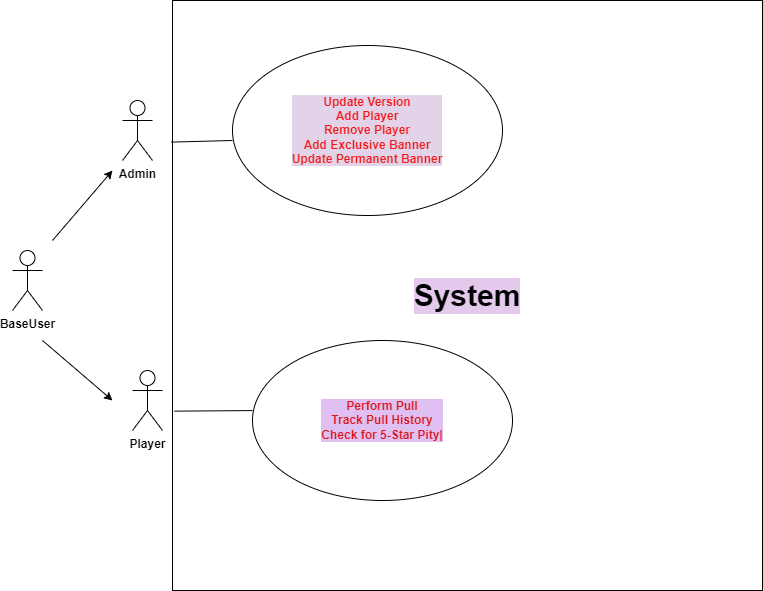

The diagram above was exported from draw.io. Its source (the exported page's mxGraphModel, read from the mxfile embedded in the PNG):
<mxGraphModel dx="1257" dy="671" grid="1" gridSize="10" guides="1" tooltips="1" connect="1" arrows="1" fold="1" page="1" pageScale="1" pageWidth="850" pageHeight="1100" math="0" shadow="0">
  <root>
    <mxCell id="0" />
    <mxCell id="1" parent="0" />
    <mxCell id="GYYy7p_d93BMTWa0dxyM-2" value="&lt;font color=&quot;#000000&quot; style=&quot;font-size: 30px;&quot;&gt;&lt;b style=&quot;&quot;&gt;System&lt;/b&gt;&lt;/font&gt;" style="whiteSpace=wrap;html=1;aspect=fixed;fontColor=#d90808;labelBackgroundColor=#e4c9ed;" vertex="1" parent="1">
      <mxGeometry x="240" y="130" width="590" height="590" as="geometry" />
    </mxCell>
    <mxCell id="GYYy7p_d93BMTWa0dxyM-4" value="&lt;b&gt;BaseUser&lt;/b&gt;" style="shape=umlActor;verticalLabelPosition=bottom;verticalAlign=top;html=1;outlineConnect=0;" vertex="1" parent="1">
      <mxGeometry x="80" y="380" width="30" height="60" as="geometry" />
    </mxCell>
    <mxCell id="GYYy7p_d93BMTWa0dxyM-5" value="&lt;b&gt;Admin&lt;/b&gt;" style="shape=umlActor;verticalLabelPosition=bottom;verticalAlign=top;html=1;outlineConnect=0;" vertex="1" parent="1">
      <mxGeometry x="190" y="230" width="30" height="60" as="geometry" />
    </mxCell>
    <mxCell id="GYYy7p_d93BMTWa0dxyM-6" value="&lt;b&gt;Player&lt;/b&gt;" style="shape=umlActor;verticalLabelPosition=bottom;verticalAlign=top;html=1;outlineConnect=0;" vertex="1" parent="1">
      <mxGeometry x="200" y="500" width="30" height="60" as="geometry" />
    </mxCell>
    <mxCell id="GYYy7p_d93BMTWa0dxyM-7" value="" style="endArrow=classic;html=1;rounded=0;" edge="1" parent="1">
      <mxGeometry width="50" height="50" relative="1" as="geometry">
        <mxPoint x="120" y="370" as="sourcePoint" />
        <mxPoint x="180" y="300" as="targetPoint" />
      </mxGeometry>
    </mxCell>
    <mxCell id="GYYy7p_d93BMTWa0dxyM-26" value="" style="endArrow=classic;html=1;rounded=0;" edge="1" parent="1">
      <mxGeometry width="50" height="50" relative="1" as="geometry">
        <mxPoint x="110" y="470" as="sourcePoint" />
        <mxPoint x="180" y="530" as="targetPoint" />
      </mxGeometry>
    </mxCell>
    <mxCell id="GYYy7p_d93BMTWa0dxyM-27" value="&lt;b style=&quot;&quot;&gt;&lt;font&gt;Perform Pull &lt;br&gt;Track Pull History &lt;br&gt;Check for 5-Star Pity|&lt;/font&gt;&lt;/b&gt;" style="ellipse;whiteSpace=wrap;html=1;fontColor=#db1414;labelBackgroundColor=#e0bff2;labelBorderColor=none;" vertex="1" parent="1">
      <mxGeometry x="320" y="470" width="260" height="160" as="geometry" />
    </mxCell>
    <mxCell id="GYYy7p_d93BMTWa0dxyM-31" value="&lt;b&gt;Update Version&lt;br&gt;Add Player&lt;br&gt;Remove Player&lt;br&gt;Add Exclusive Banner&lt;br&gt;Update Permanent Banner&lt;/b&gt;" style="ellipse;whiteSpace=wrap;html=1;fontColor=#f21818;labelBorderColor=none;labelBackgroundColor=#e3d3e8;" vertex="1" parent="1">
      <mxGeometry x="300" y="175" width="270" height="170" as="geometry" />
    </mxCell>
    <mxCell id="GYYy7p_d93BMTWa0dxyM-33" value="" style="endArrow=none;html=1;rounded=0;exitX=-0.002;exitY=0.24;exitDx=0;exitDy=0;exitPerimeter=0;" edge="1" parent="1" source="GYYy7p_d93BMTWa0dxyM-2">
      <mxGeometry width="50" height="50" relative="1" as="geometry">
        <mxPoint x="250" y="320" as="sourcePoint" />
        <mxPoint x="300" y="270" as="targetPoint" />
      </mxGeometry>
    </mxCell>
    <mxCell id="GYYy7p_d93BMTWa0dxyM-38" value="" style="endArrow=none;html=1;rounded=0;entryX=0;entryY=0.438;entryDx=0;entryDy=0;entryPerimeter=0;exitX=0.003;exitY=0.696;exitDx=0;exitDy=0;exitPerimeter=0;" edge="1" parent="1" source="GYYy7p_d93BMTWa0dxyM-2" target="GYYy7p_d93BMTWa0dxyM-27">
      <mxGeometry width="50" height="50" relative="1" as="geometry">
        <mxPoint x="260" y="580" as="sourcePoint" />
        <mxPoint x="310" y="530" as="targetPoint" />
      </mxGeometry>
    </mxCell>
  </root>
</mxGraphModel>